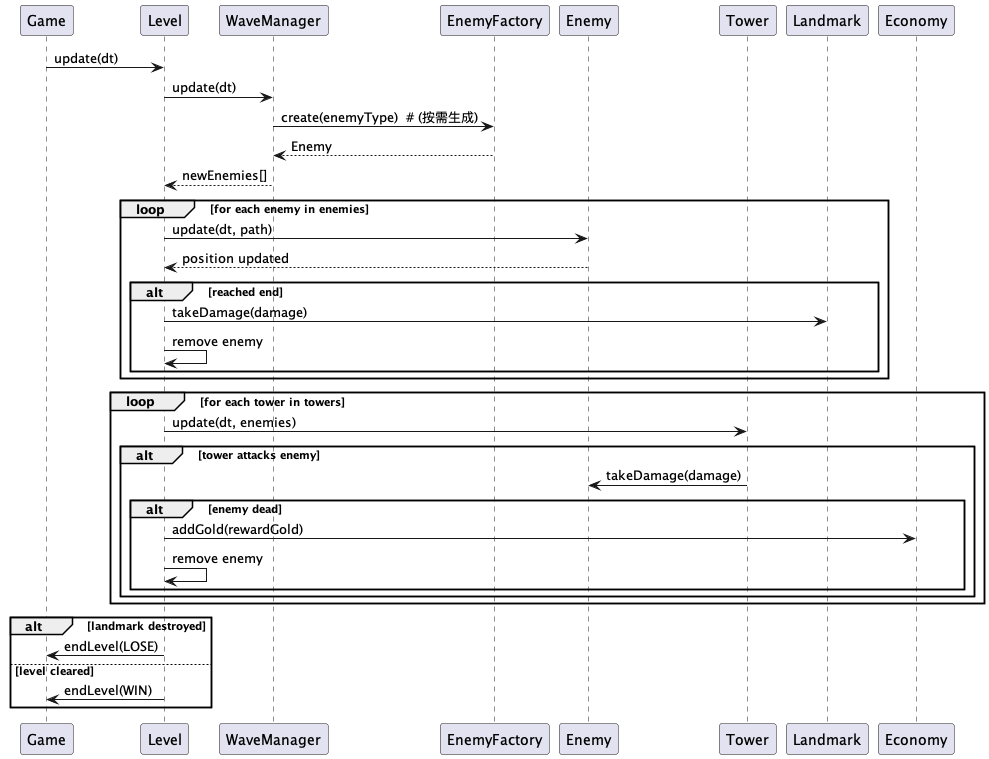

The diagram above was rendered by PlantUML. Its source (embedded in the PNG):
@startuml
participant Game
participant Level
participant WaveManager as Waves
participant EnemyFactory as Factory
participant Enemy
participant Tower
participant Landmark
participant Economy

Game -> Level: update(dt)

Level -> Waves: update(dt)
Waves -> Factory: create(enemyType)  # (按需生成)
Factory --> Waves: Enemy
Waves --> Level: newEnemies[]

loop for each enemy in enemies
  Level -> Enemy: update(dt, path)
  Enemy --> Level: position updated

  alt reached end
    Level -> Landmark: takeDamage(damage)
    Level -> Level: remove enemy
  end
end

loop for each tower in towers
  Level -> Tower: update(dt, enemies)
  alt tower attacks enemy
    Tower -> Enemy: takeDamage(damage)
    alt enemy dead
      Level -> Economy: addGold(rewardGold)
      Level -> Level: remove enemy
    end
  end
end

alt landmark destroyed
  Level -> Game: endLevel(LOSE)
else level cleared
  Level -> Game: endLevel(WIN)
end
@enduml